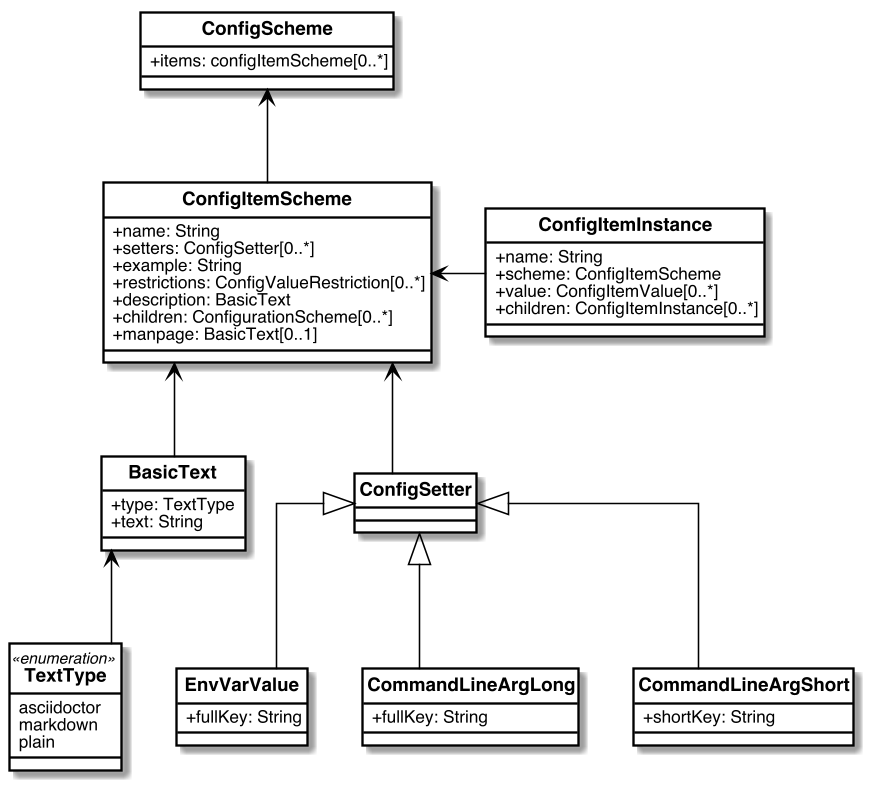

The diagram above was rendered by PlantUML. Its source (embedded in the PNG):
@startuml Config-ConfigurationScheme


skinparam Dpi 150
skinparam Monochrome false
skinparam LineType ortho
hide circle
skinparam Default {
  TextAlignment center
  FontName Helvetica
}
skinparam Class {
  AttributeIconSize 0
  BackgroundColor White
  ArrowColor Black
  BorderColor Black
  FontStyle bold
  StereotypeFontSize 10
}
skinparam Rectangle {
  BackgroundColor White
  ArrowColor Black
  BorderColor Black
  FontStyle bold
  FontSize 11
  StereotypeFontSize 10
}
skinparam Object {
  BackgroundColor White
  ArrowColor Black
  BorderColor Black
  FontStyle bold
  FontSize 11
  StereotypeFontSize 10
}

skinparam Entity {
  StereotypeFontSize 10
}



class ConfigScheme {
    +items: configItemScheme[0..*]
}

class ConfigItemScheme{
    +name: String
    +setters: ConfigSetter[0..*]
    +example: String
    +restrictions: ConfigValueRestriction[0..*]
    +description: BasicText
    +children: ConfigurationScheme[0..*]
    +manpage: BasicText[0..1]
}

class ConfigItemInstance{
    +name: String
    +scheme: ConfigItemScheme
    +value: ConfigItemValue[0..*]
    +children: ConfigItemInstance[0..*]
}

class BasicText{
    +type: TextType
    +text: String
}

enum TextType <<enumeration>>{
    asciidoctor
    markdown
    plain
}

class ConfigSetter{

}

class EnvVarValue{
    +fullKey: String
}

class CommandLineArgLong{
    +fullKey: String
}

class CommandLineArgShort{
    +shortKey: String
}



ConfigScheme <-- ConfigItemScheme

ConfigItemScheme <-left- ConfigItemInstance
ConfigItemScheme <-- BasicText
ConfigItemScheme <-- ConfigSetter

BasicText <-- TextType

ConfigSetter <|-- EnvVarValue
ConfigSetter <|-- CommandLineArgLong
ConfigSetter <|-- CommandLineArgShort

@enduml